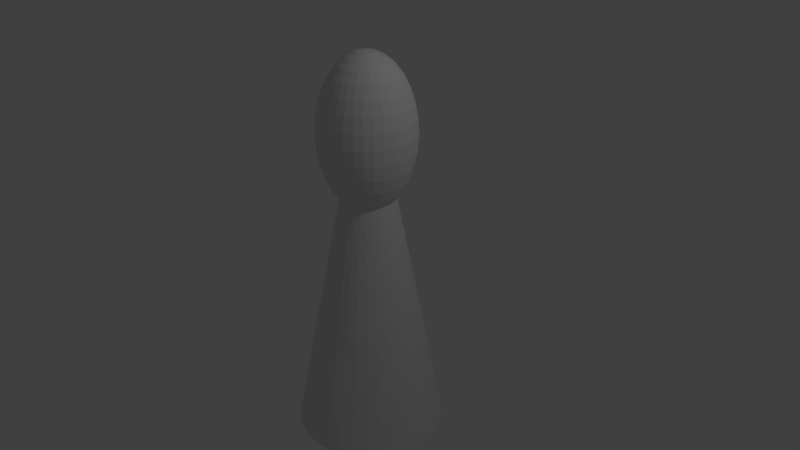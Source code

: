 # Source: Bishop.blend  (saved by Blender 2.79.0; exported with 4.5.12 LTS)
import bpy
from mathutils import Matrix  # noqa: F401  (used for matrix-valued properties, if any)

bpy.ops.wm.read_factory_settings(use_empty=True)
scene = bpy.context.scene
scene.name = 'Scene'

# ---- collections
col_collection_1 = bpy.data.collections.new('Collection 1'); scene.collection.children.link(col_collection_1)

# ---- world
world_world = bpy.data.worlds.new('World'); scene.world = world_world
world_world.color = (0.05088, 0.05088, 0.05088)
world_world.use_sun_shadow = False
world_world.sun_shadow_jitter_overblur = 0.0
world_world.cycles.sampling_method = 'MANUAL'

# ---- cameras
cam_camera = bpy.data.cameras.new('Camera')
cam_camera.clip_end = 100.0
cam_camera.lens = 35.0
cam_camera.sensor_width = 32.0
cam_camera.sensor_height = 18.0
cam_camera.ortho_scale = 7.314
cam_camera.dof.focus_distance = 0.0
cam_camera.dof.aperture_fstop = 128.0

# ---- lights
light_lamp = bpy.data.lights.new('Lamp', 'POINT')
light_lamp.transmission_factor = 0.0
light_lamp.cutoff_distance = 30.0
light_lamp.energy = 100.0
light_lamp.shadow_buffer_clip_start = 1.001
light_lamp.shadow_soft_size = 0.1
light_lamp.shadow_maximum_resolution = 0.006
light_lamp.use_absolute_resolution = True

# ---- meshes
me_cylinder = bpy.data.meshes.new('Cylinder')
me_cylinder.from_pydata([(0.0, 1.0, -1.0), (-2.124e-07, 0.3349, 0.3735), (0.1951, 0.9808, -1.0), (0.06534, 0.3285, 0.3735), (0.3827, 0.9239, -1.0), (0.1282, 0.3094, 0.3735), (0.5556, 0.8315, -1.0), (0.1861, 0.2785, 0.3735), (0.7071, 0.7071, -1.0), (0.2368, 0.2368, 0.3735), (0.8315, 0.5556, -1.0), (0.2785, 0.1861, 0.3735), (0.9239, 0.3827, -1.0), (0.3094, 0.1282, 0.3735), (0.9808, 0.1951, -1.0), (0.3285, 0.06534, 0.3735), (1.0, 7.55e-08, -1.0), (0.3349, -2.594e-08, 0.3735), (0.9808, -0.1951, -1.0), (0.3285, -0.06534, 0.3735), (0.9239, -0.3827, -1.0), (0.3094, -0.1282, 0.3735), (0.8315, -0.5556, -1.0), (0.2785, -0.1861, 0.3735), (0.7071, -0.7071, -1.0), (0.2368, -0.2368, 0.3735), (0.5556, -0.8315, -1.0), (0.1861, -0.2785, 0.3735), (0.3827, -0.9239, -1.0), (0.1282, -0.3094, 0.3735), (0.1951, -0.9808, -1.0), (0.06534, -0.3285, 0.3735), (-3.258e-07, -1.0, -1.0), (-8.11e-08, -0.3349, 0.3735), (-0.1951, -0.9808, -1.0), (-0.06534, -0.3285, 0.3735), (-0.3827, -0.9239, -1.0), (-0.1282, -0.3094, 0.3735), (-0.5556, -0.8315, -1.0), (-0.1861, -0.2785, 0.3735), (-0.7071, -0.7071, -1.0), (-0.2368, -0.2368, 0.3735), (-0.8315, -0.5556, -1.0), (-0.2785, -0.1861, 0.3735), (-0.9239, -0.3827, -1.0), (-0.3094, -0.1282, 0.3735), (-0.9808, -0.1951, -1.0), (-0.3285, -0.06534, 0.3735), (-1.0, 9.656e-07, -1.0), (-0.3349, 3.57e-07, 0.3735), (-0.9808, 0.1951, -1.0), (-0.3285, 0.06534, 0.3735), (-0.9239, 0.3827, -1.0), (-0.3094, 0.1282, 0.3735), (-0.8315, 0.5556, -1.0), (-0.2785, 0.1861, 0.3735), (-0.7071, 0.7071, -1.0), (-0.2368, 0.2368, 0.3735), (-0.5556, 0.8315, -1.0), (-0.1861, 0.2785, 0.3735), (-0.3827, 0.9239, -1.0), (-0.1282, 0.3094, 0.3735), (-0.1951, 0.9808, -1.0), (-0.06534, 0.3285, 0.3735), (5.07e-08, -2.935e-07, 0.2498), (0.02396, 0.1204, 1.061), (0.04699, 0.2362, 1.037), (0.06822, 0.343, 0.9994), (0.08683, 0.4365, 0.9485), (0.1021, 0.5133, 0.8865), (0.1134, 0.5703, 0.8157), (0.1204, 0.6054, 0.7389), (0.1228, 0.6173, 0.6591), (0.1204, 0.6054, 0.5792), (0.1134, 0.5703, 0.5025), (0.1021, 0.5133, 0.4317), (0.08683, 0.4365, 0.3697), (0.06822, 0.343, 0.3188), (0.04699, 0.2362, 0.281), (0.02396, 0.1204, 0.2577), (0.04699, 0.1134, 1.061), (0.09217, 0.2225, 1.037), (0.1338, 0.3231, 0.9994), (0.1703, 0.4112, 0.9485), (0.2003, 0.4835, 0.8865), (0.2225, 0.5372, 0.8157), (0.2362, 0.5703, 0.7389), (0.2409, 0.5815, 0.6591), (0.2362, 0.5703, 0.5792), (0.2225, 0.5372, 0.5025), (0.2003, 0.4835, 0.4317), (0.1703, 0.4112, 0.3697), (0.1338, 0.3231, 0.3188), (0.09217, 0.2225, 0.281), (0.04699, 0.1134, 0.2577), (0.06822, 0.1021, 1.061), (0.1338, 0.2003, 1.037), (0.1943, 0.2907, 0.9994), (0.2473, 0.3701, 0.9485), (0.2907, 0.4351, 0.8865), (0.3231, 0.4835, 0.8157), (0.343, 0.5133, 0.7389), (0.3497, 0.5233, 0.6591), (0.343, 0.5133, 0.5792), (0.3231, 0.4835, 0.5025), (0.2907, 0.4351, 0.4317), (0.2473, 0.3701, 0.3697), (0.1943, 0.2907, 0.3188), (0.1338, 0.2003, 0.281), (0.06822, 0.1021, 0.2577), (0.08683, 0.08683, 1.061), (0.1703, 0.1703, 1.037), (0.2473, 0.2473, 0.9994), (0.3147, 0.3147, 0.9485), (0.3701, 0.3701, 0.8865), (0.4112, 0.4112, 0.8157), (0.4365, 0.4365, 0.7389), (0.4451, 0.4451, 0.6591), (0.4365, 0.4365, 0.5792), (0.4112, 0.4112, 0.5025), (0.3701, 0.3701, 0.4317), (0.3147, 0.3147, 0.3697), (0.2473, 0.2473, 0.3188), (0.1703, 0.1703, 0.281), (0.08683, 0.08683, 0.2577), (0.1021, 0.06822, 1.061), (0.2003, 0.1338, 1.037), (0.2907, 0.1943, 0.9994), (0.3701, 0.2473, 0.9485), (0.4351, 0.2907, 0.8865), (0.4835, 0.3231, 0.8157), (0.5133, 0.343, 0.7389), (0.5233, 0.3497, 0.6591), (0.5133, 0.343, 0.5792), (0.4835, 0.3231, 0.5025), (0.4351, 0.2907, 0.4317), (0.3701, 0.2473, 0.3697), (0.2907, 0.1943, 0.3188), (0.2003, 0.1338, 0.281), (0.1021, 0.06822, 0.2577), (0.1134, 0.04699, 1.061), (0.2225, 0.09217, 1.037), (0.3231, 0.1338, 0.9994), (0.4112, 0.1703, 0.9485), (0.4835, 0.2003, 0.8865), (0.5372, 0.2225, 0.8157), (0.5703, 0.2362, 0.7389), (0.5815, 0.2409, 0.6591), (0.5703, 0.2362, 0.5792), (0.5372, 0.2225, 0.5025), (0.4835, 0.2003, 0.4317), (0.4112, 0.1703, 0.3697), (0.3231, 0.1338, 0.3188), (0.2225, 0.09217, 0.281), (0.1134, 0.04699, 0.2577), (0.1204, 0.02396, 1.061), (0.2362, 0.04699, 1.037), (0.343, 0.06822, 0.9994), (0.4365, 0.08683, 0.9485), (0.5133, 0.1021, 0.8865), (0.5703, 0.1134, 0.8157), (0.6054, 0.1204, 0.7389), (0.6173, 0.1228, 0.6591), (0.6054, 0.1204, 0.5792), (0.5703, 0.1134, 0.5025), (0.5133, 0.1021, 0.4317), (0.4365, 0.08683, 0.3697), (0.343, 0.06822, 0.3188), (0.2362, 0.04699, 0.281), (0.1204, 0.02396, 0.2577), (0.1228, -2.94e-07, 1.061), (0.2409, -2.893e-07, 1.037), (0.3497, -2.846e-07, 0.9994), (0.4451, -2.893e-07, 0.9485), (0.5233, -2.987e-07, 0.8865), (0.5815, -2.611e-07, 0.8157), (0.6173, -3.362e-07, 0.7389), (0.6294, -3.268e-07, 0.6591), (0.6173, -3.362e-07, 0.5792), (0.5815, -2.33e-07, 0.5025), (0.5233, -2.987e-07, 0.4317), (0.4451, -2.893e-07, 0.3697), (0.3497, -3.033e-07, 0.3188), (0.2409, -2.799e-07, 0.281), (0.1228, -2.822e-07, 0.2577), (0.1204, -0.02396, 1.061), (0.2362, -0.04699, 1.037), (0.343, -0.06822, 0.9994), (0.4365, -0.08683, 0.9485), (0.5133, -0.1021, 0.8865), (0.5703, -0.1134, 0.8157), (0.6054, -0.1204, 0.7389), (0.6173, -0.1228, 0.6591), (0.6054, -0.1204, 0.5792), (0.5703, -0.1134, 0.5025), (0.5133, -0.1021, 0.4317), (0.4365, -0.08683, 0.3697), (0.343, -0.06822, 0.3188), (0.2362, -0.04699, 0.281), (0.1204, -0.02396, 0.2577), (0.1134, -0.04699, 1.061), (0.2225, -0.09217, 1.037), (0.3231, -0.1338, 0.9994), (0.4112, -0.1703, 0.9485), (0.4835, -0.2003, 0.8865), (0.5372, -0.2225, 0.8157), (0.5703, -0.2362, 0.7389), (0.5815, -0.2409, 0.6591), (0.5703, -0.2362, 0.5792), (0.5372, -0.2225, 0.5025), (0.4835, -0.2003, 0.4317), (0.4112, -0.1703, 0.3697), (0.3231, -0.1338, 0.3188), (0.2225, -0.09217, 0.281), (0.1134, -0.04699, 0.2577), (0.1021, -0.06822, 1.061), (0.2003, -0.1338, 1.037), (0.2907, -0.1943, 0.9994), (0.3701, -0.2473, 0.9485), (0.4351, -0.2907, 0.8865), (0.4835, -0.3231, 0.8157), (0.5133, -0.343, 0.7389), (0.5233, -0.3497, 0.6591), (0.5133, -0.343, 0.5792), (0.4835, -0.3231, 0.5025), (0.4351, -0.2907, 0.4317), (0.3701, -0.2473, 0.3697), (0.2907, -0.1943, 0.3188), (0.2003, -0.1338, 0.281), (0.1021, -0.06822, 0.2577), (0.08683, -0.08683, 1.061), (0.1703, -0.1703, 1.037), (0.2473, -0.2473, 0.9994), (0.3147, -0.3147, 0.9485), (0.3701, -0.3701, 0.8865), (0.4112, -0.4112, 0.8157), (0.4365, -0.4365, 0.7389), (0.4451, -0.4451, 0.6591), (0.4365, -0.4365, 0.5792), (0.4112, -0.4112, 0.5025), (0.3701, -0.3701, 0.4317), (0.3147, -0.3147, 0.3697), (0.2473, -0.2473, 0.3188), (0.1703, -0.1703, 0.281), (0.08683, -0.08683, 0.2577), (0.06822, -0.1021, 1.061), (0.1338, -0.2003, 1.037), (0.1943, -0.2907, 0.9994), (0.2473, -0.3701, 0.9485), (0.2907, -0.4351, 0.8865), (0.3231, -0.4835, 0.8157), (0.343, -0.5133, 0.7389), (0.3497, -0.5233, 0.6591), (0.343, -0.5133, 0.5792), (0.3231, -0.4835, 0.5025), (0.2907, -0.4351, 0.4317), (0.2473, -0.3701, 0.3697), (0.1943, -0.2907, 0.3188), (0.1338, -0.2003, 0.281), (0.06822, -0.1021, 0.2577), (0.04699, -0.1134, 1.061), (0.09217, -0.2225, 1.037), (0.1338, -0.3231, 0.9994), (0.1703, -0.4112, 0.9485), (0.2003, -0.4835, 0.8865), (0.2225, -0.5372, 0.8157), (0.2362, -0.5703, 0.7389), (0.2409, -0.5815, 0.6591), (0.2362, -0.5703, 0.5792), (0.2225, -0.5372, 0.5025), (0.2003, -0.4835, 0.4317), (0.1703, -0.4112, 0.3697), (0.1338, -0.3231, 0.3188), (0.09217, -0.2225, 0.281), (0.04699, -0.1134, 0.2577), (0.02396, -0.1204, 1.061), (0.04699, -0.2362, 1.037), (0.06822, -0.343, 0.9994), (0.08683, -0.4365, 0.9485), (0.1021, -0.5133, 0.8865), (0.1134, -0.5703, 0.8157), (0.1204, -0.6054, 0.7389), (0.1228, -0.6173, 0.6591), (0.1204, -0.6054, 0.5792), (0.1134, -0.5703, 0.5025), (0.1021, -0.5133, 0.4317), (0.08683, -0.4365, 0.3697), (0.06822, -0.343, 0.3188), (0.04699, -0.2362, 0.281), (0.02396, -0.1204, 0.2577), (4.616e-08, -0.1228, 1.061), (7.664e-08, -0.2409, 1.037), (6.726e-08, -0.3497, 0.9994), (3.444e-08, -0.4451, 0.9485), (-3.078e-09, -0.5233, 0.8865), (9.071e-08, -0.5815, 0.8157), (-3.078e-09, -0.6173, 0.7389), (-1.246e-08, -0.6294, 0.6591), (-3.078e-09, -0.6173, 0.5792), (9.071e-08, -0.5815, 0.5025), (-3.078e-09, -0.5233, 0.4317), (3.444e-08, -0.4451, 0.3697), (4.382e-08, -0.3497, 0.3188), (5.319e-08, -0.2409, 0.281), (5.319e-08, -0.1228, 0.2577), (-0.02396, -0.1204, 1.061), (-0.04699, -0.2362, 1.037), (-0.06822, -0.343, 0.9994), (-0.08683, -0.4365, 0.9485), (-0.1021, -0.5133, 0.8865), (-0.1134, -0.5703, 0.8157), (-0.1204, -0.6054, 0.7389), (-0.1228, -0.6173, 0.6591), (-0.1204, -0.6054, 0.5792), (-0.1134, -0.5703, 0.5025), (-0.1021, -0.5133, 0.4317), (-0.08683, -0.4365, 0.3697), (-0.06822, -0.343, 0.3188), (-0.04699, -0.2362, 0.281), (-0.02396, -0.1204, 0.2577), (-2.778e-08, -4.829e-07, 1.068), (-0.04699, -0.1134, 1.061), (-0.09217, -0.2225, 1.037), (-0.1338, -0.3231, 0.9994), (-0.1703, -0.4112, 0.9485), (-0.2003, -0.4835, 0.8865), (-0.2225, -0.5372, 0.8157), (-0.2362, -0.5703, 0.7389), (-0.2409, -0.5815, 0.6591), (-0.2362, -0.5703, 0.5792), (-0.2225, -0.5372, 0.5025), (-0.2003, -0.4835, 0.4317), (-0.1703, -0.4112, 0.3697), (-0.1338, -0.3231, 0.3188), (-0.09217, -0.2225, 0.281), (-0.04699, -0.1134, 0.2577), (-0.06822, -0.1021, 1.061), (-0.1338, -0.2003, 1.037), (-0.1943, -0.2907, 0.9994), (-0.2473, -0.3701, 0.9485), (-0.2907, -0.4351, 0.8865), (-0.3231, -0.4835, 0.8157), (-0.343, -0.5133, 0.7389), (-0.3497, -0.5233, 0.6591), (-0.343, -0.5133, 0.5792), (-0.3231, -0.4835, 0.5025), (-0.2907, -0.4351, 0.4317), (-0.2473, -0.3701, 0.3697), (-0.1943, -0.2907, 0.3188), (-0.1338, -0.2003, 0.281), (-0.06822, -0.1021, 0.2577), (-0.08683, -0.08683, 1.061), (-0.1703, -0.1703, 1.037), (-0.2473, -0.2473, 0.9994), (-0.3147, -0.3147, 0.9485), (-0.3701, -0.3701, 0.8865), (-0.4112, -0.4112, 0.8157), (-0.4365, -0.4365, 0.7389), (-0.4451, -0.4451, 0.6591), (-0.4365, -0.4365, 0.5792), (-0.4112, -0.4112, 0.5025), (-0.3701, -0.3701, 0.4317), (-0.3147, -0.3147, 0.3697), (-0.2473, -0.2473, 0.3188), (-0.1703, -0.1703, 0.281), (-0.08683, -0.08683, 0.2577), (-0.1021, -0.06822, 1.061), (-0.2003, -0.1338, 1.037), (-0.2907, -0.1943, 0.9994), (-0.3701, -0.2473, 0.9485), (-0.4351, -0.2907, 0.8865), (-0.4835, -0.3231, 0.8157), (-0.5133, -0.343, 0.7389), (-0.5233, -0.3497, 0.6591), (-0.5133, -0.343, 0.5792), (-0.4835, -0.3231, 0.5025), (-0.4351, -0.2907, 0.4317), (-0.3701, -0.2473, 0.3697), (-0.2907, -0.1943, 0.3188), (-0.2003, -0.1338, 0.281), (-0.1021, -0.06822, 0.2577), (-0.1134, -0.04699, 1.061), (-0.2225, -0.09217, 1.037), (-0.3231, -0.1338, 0.9994), (-0.4112, -0.1703, 0.9485), (-0.4835, -0.2003, 0.8865), (-0.5372, -0.2225, 0.8157), (-0.5703, -0.2362, 0.7389), (-0.5815, -0.2409, 0.6591), (-0.5703, -0.2362, 0.5792), (-0.5372, -0.2225, 0.5025), (-0.4835, -0.2003, 0.4317), (-0.4112, -0.1703, 0.3697), (-0.3231, -0.1338, 0.3188), (-0.2225, -0.09217, 0.281), (-0.1134, -0.04699, 0.2577), (-0.1204, -0.02396, 1.061), (-0.2362, -0.04699, 1.037), (-0.343, -0.06822, 0.9994), (-0.4365, -0.08683, 0.9485), (-0.5133, -0.1021, 0.8865), (-0.5703, -0.1134, 0.8157), (-0.6054, -0.1204, 0.7389), (-0.6173, -0.1228, 0.6591), (-0.6054, -0.1204, 0.5792), (-0.5703, -0.1134, 0.5025), (-0.5133, -0.1021, 0.4317), (-0.4365, -0.08683, 0.3697), (-0.343, -0.06822, 0.3188), (-0.2362, -0.04699, 0.281), (-0.1204, -0.02396, 0.2577), (-0.1228, -2.846e-07, 1.061), (-0.2409, -2.658e-07, 1.037), (-0.3497, -2.658e-07, 0.9994), (-0.4451, -2.049e-07, 0.9485), (-0.5233, -1.767e-07, 0.8865), (-0.5815, -2.893e-07, 0.8157), (-0.6173, -1.486e-07, 0.7389), (-0.6294, -1.767e-07, 0.6591), (-0.6173, -1.486e-07, 0.5792), (-0.5815, -2.893e-07, 0.5025), (-0.5233, -1.767e-07, 0.4317), (-0.4451, -2.049e-07, 0.3697), (-0.3497, -2.518e-07, 0.3188), (-0.2409, -2.471e-07, 0.281), (-0.1228, -2.869e-07, 0.2577), (-0.1204, 0.02396, 1.061), (-0.2362, 0.04699, 1.037), (-0.343, 0.06822, 0.9994), (-0.4365, 0.08683, 0.9485), (-0.5133, 0.1021, 0.8865), (-0.5703, 0.1134, 0.8157), (-0.6054, 0.1204, 0.7389), (-0.6173, 0.1228, 0.6591), (-0.6054, 0.1204, 0.5792), (-0.5703, 0.1134, 0.5025), (-0.5133, 0.1021, 0.4317), (-0.4365, 0.08683, 0.3697), (-0.343, 0.06822, 0.3188), (-0.2362, 0.04699, 0.281), (-0.1204, 0.02396, 0.2577), (-0.1134, 0.04699, 1.061), (-0.2225, 0.09217, 1.037), (-0.3231, 0.1338, 0.9994), (-0.4112, 0.1703, 0.9485), (-0.4835, 0.2003, 0.8865), (-0.5372, 0.2225, 0.8157), (-0.5703, 0.2362, 0.7389), (-0.5815, 0.2409, 0.6591), (-0.5703, 0.2362, 0.5792), (-0.5372, 0.2225, 0.5025), (-0.4835, 0.2003, 0.4317), (-0.4112, 0.1703, 0.3697), (-0.3231, 0.1338, 0.3188), (-0.2225, 0.09217, 0.281), (-0.1134, 0.04699, 0.2577), (-0.1021, 0.06822, 1.061), (-0.2003, 0.1338, 1.037), (-0.2907, 0.1943, 0.9994), (-0.3701, 0.2473, 0.9485), (-0.4351, 0.2907, 0.8865), (-0.4835, 0.3231, 0.8157), (-0.5133, 0.343, 0.7389), (-0.5233, 0.3497, 0.6591), (-0.5133, 0.343, 0.5792), (-0.4835, 0.3231, 0.5025), (-0.4351, 0.2907, 0.4317), (-0.3701, 0.2473, 0.3697), (-0.2907, 0.1943, 0.3188), (-0.2003, 0.1338, 0.281), (-0.1021, 0.06822, 0.2577), (-0.08683, 0.08683, 1.061), (-0.1703, 0.1703, 1.037), (-0.2473, 0.2473, 0.9994), (-0.3147, 0.3147, 0.9485), (-0.3701, 0.3701, 0.8865), (-0.4112, 0.4112, 0.8157), (-0.4365, 0.4365, 0.7389), (-0.4451, 0.4451, 0.6591), (-0.4365, 0.4365, 0.5792), (-0.4112, 0.4112, 0.5025), (-0.3701, 0.3701, 0.4317), (-0.3147, 0.3147, 0.3697), (-0.2473, 0.2473, 0.3188), (-0.1703, 0.1703, 0.281), (-0.08683, 0.08683, 0.2577), (-0.06822, 0.1021, 1.061), (-0.1338, 0.2003, 1.037), (-0.1943, 0.2907, 0.9994), (-0.2473, 0.3701, 0.9485), (-0.2907, 0.4351, 0.8865), (-0.3231, 0.4835, 0.8157), (-0.343, 0.5133, 0.7389), (-0.3497, 0.5233, 0.6591), (-0.343, 0.5133, 0.5792), (-0.3231, 0.4835, 0.5025), (-0.2907, 0.4351, 0.4317), (-0.2473, 0.3701, 0.3697), (-0.1943, 0.2907, 0.3188), (-0.1338, 0.2003, 0.281), (-0.06822, 0.1021, 0.2577), (-0.04699, 0.1134, 1.061), (-0.09217, 0.2225, 1.037), (-0.1338, 0.3231, 0.9994), (-0.1703, 0.4112, 0.9485), (-0.2003, 0.4835, 0.8865), (-0.2225, 0.5372, 0.8157), (-0.2362, 0.5703, 0.7389), (-0.2409, 0.5815, 0.6591), (-0.2362, 0.5703, 0.5792), (-0.2225, 0.5372, 0.5025), (-0.2003, 0.4835, 0.4317), (-0.1703, 0.4112, 0.3697), (-0.1338, 0.3231, 0.3188), (-0.09217, 0.2225, 0.281), (-0.04699, 0.1134, 0.2577), (-0.02396, 0.1204, 1.061), (-0.04699, 0.2362, 1.037), (-0.06822, 0.343, 0.9994), (-0.08683, 0.4365, 0.9485), (-0.1021, 0.5133, 0.8865), (-0.1134, 0.5703, 0.8157), (-0.1204, 0.6054, 0.7389), (-0.1228, 0.6173, 0.6591), (-0.1204, 0.6054, 0.5792), (-0.1134, 0.5703, 0.5025), (-0.1021, 0.5133, 0.4317), (-0.08683, 0.4365, 0.3697), (-0.06822, 0.343, 0.3188), (-0.04699, 0.2362, 0.281), (-0.02396, 0.1204, 0.2577), (7.43e-08, 0.1228, 1.061), (1.001e-07, 0.2409, 1.037), (1.188e-07, 0.3497, 0.9994), (1.47e-07, 0.4451, 0.9485), (2.22e-07, 0.5233, 0.8865), (9.071e-08, 0.5815, 0.8157), (2.126e-07, 0.6173, 0.7389), (2.22e-07, 0.6294, 0.6591), (2.126e-07, 0.6173, 0.5792), (9.071e-08, 0.5815, 0.5025), (2.22e-07, 0.5233, 0.4317), (1.47e-07, 0.4451, 0.3697), (1.282e-07, 0.3497, 0.3188), (1.001e-07, 0.2409, 0.281), (6.023e-08, 0.1228, 0.2577)], [], [(0, 1, 3, 2), (2, 3, 5, 4), (4, 5, 7, 6), (6, 7, 9, 8), (8, 9, 11, 10), (10, 11, 13, 12), (12, 13, 15, 14), (14, 15, 17, 16), (16, 17, 19, 18), (18, 19, 21, 20), (20, 21, 23, 22), (22, 23, 25, 24), (24, 25, 27, 26), (26, 27, 29, 28), (28, 29, 31, 30), (30, 31, 33, 32), (32, 33, 35, 34), (34, 35, 37, 36), (36, 37, 39, 38), (38, 39, 41, 40), (40, 41, 43, 42), (42, 43, 45, 44), (44, 45, 47, 46), (46, 47, 49, 48), (48, 49, 51, 50), (50, 51, 53, 52), (52, 53, 55, 54), (54, 55, 57, 56), (56, 57, 59, 58), (58, 59, 61, 60), (3, 1, 63, 61, 59, 57, 55, 53, 51, 49, 47, 45, 43, 41, 39, 37, 35, 33, 31, 29, 27, 25, 23, 21, 19, 17, 15, 13, 11, 9, 7, 5), (60, 61, 63, 62), (62, 63, 1, 0), (0, 2, 4, 6, 8, 10, 12, 14, 16, 18, 20, 22, 24, 26, 28, 30, 32, 34, 36, 38, 40, 42, 44, 46, 48, 50, 52, 54, 56, 58, 60, 62), (539, 538, 72, 73), (532, 531, 65, 66), (540, 539, 73, 74), (533, 532, 66, 67), (541, 540, 74, 75), (534, 533, 67, 68), (542, 541, 75, 76), (535, 534, 68, 69), (543, 542, 76, 77), (536, 535, 69, 70), (544, 543, 77, 78), (537, 536, 70, 71), (545, 544, 78, 79), (538, 537, 71, 72), (531, 320, 65), (64, 545, 79), (79, 78, 93, 94), (72, 71, 86, 87), (65, 320, 80), (64, 79, 94), (73, 72, 87, 88), (66, 65, 80, 81), (74, 73, 88, 89), (67, 66, 81, 82), (75, 74, 89, 90), (68, 67, 82, 83), (76, 75, 90, 91), (69, 68, 83, 84), (77, 76, 91, 92), (70, 69, 84, 85), (78, 77, 92, 93), (71, 70, 85, 86), (91, 90, 105, 106), (84, 83, 98, 99), (92, 91, 106, 107), (85, 84, 99, 100), (93, 92, 107, 108), (86, 85, 100, 101), (94, 93, 108, 109), (87, 86, 101, 102), (80, 320, 95), (64, 94, 109), (88, 87, 102, 103), (81, 80, 95, 96), (89, 88, 103, 104), (82, 81, 96, 97), (90, 89, 104, 105), (83, 82, 97, 98), (95, 320, 110), (64, 109, 124), (103, 102, 117, 118), (96, 95, 110, 111), (104, 103, 118, 119), (97, 96, 111, 112), (105, 104, 119, 120), (98, 97, 112, 113), (106, 105, 120, 121), (99, 98, 113, 114), (107, 106, 121, 122), (100, 99, 114, 115), (108, 107, 122, 123), (101, 100, 115, 116), (109, 108, 123, 124), (102, 101, 116, 117), (114, 113, 128, 129), (122, 121, 136, 137), (115, 114, 129, 130), (123, 122, 137, 138), (116, 115, 130, 131), (124, 123, 138, 139), (117, 116, 131, 132), (110, 320, 125), (64, 124, 139), (118, 117, 132, 133), (111, 110, 125, 126), (119, 118, 133, 134), (112, 111, 126, 127), (120, 119, 134, 135), (113, 112, 127, 128), (121, 120, 135, 136), (133, 132, 147, 148), (126, 125, 140, 141), (134, 133, 148, 149), (127, 126, 141, 142), (135, 134, 149, 150), (128, 127, 142, 143), (136, 135, 150, 151), (129, 128, 143, 144), (137, 136, 151, 152), (130, 129, 144, 145), (138, 137, 152, 153), (131, 130, 145, 146), (139, 138, 153, 154), (132, 131, 146, 147), (125, 320, 140), (64, 139, 154), (152, 151, 166, 167), (145, 144, 159, 160), (153, 152, 167, 168), (146, 145, 160, 161), (154, 153, 168, 169), (147, 146, 161, 162), (140, 320, 155), (64, 154, 169), (148, 147, 162, 163), (141, 140, 155, 156), (149, 148, 163, 164), (142, 141, 156, 157), (150, 149, 164, 165), (143, 142, 157, 158), (151, 150, 165, 166), (144, 143, 158, 159), (156, 155, 170, 171), (164, 163, 178, 179), (157, 156, 171, 172), (165, 164, 179, 180), (158, 157, 172, 173), (166, 165, 180, 181), (159, 158, 173, 174), (167, 166, 181, 182), (160, 159, 174, 175), (168, 167, 182, 183), (161, 160, 175, 176), (169, 168, 183, 184), (162, 161, 176, 177), (155, 320, 170), (64, 169, 184), (163, 162, 177, 178), (175, 174, 189, 190), (183, 182, 197, 198), (176, 175, 190, 191), (184, 183, 198, 199), (177, 176, 191, 192), (170, 320, 185), (64, 184, 199), (178, 177, 192, 193), (171, 170, 185, 186), (179, 178, 193, 194), (172, 171, 186, 187), (180, 179, 194, 195), (173, 172, 187, 188), (181, 180, 195, 196), (174, 173, 188, 189), (182, 181, 196, 197), (194, 193, 208, 209), (187, 186, 201, 202), (195, 194, 209, 210), (188, 187, 202, 203), (196, 195, 210, 211), (189, 188, 203, 204), (197, 196, 211, 212), (190, 189, 204, 205), (198, 197, 212, 213), (191, 190, 205, 206), (199, 198, 213, 214), (192, 191, 206, 207), (185, 320, 200), (64, 199, 214), (193, 192, 207, 208), (186, 185, 200, 201), (213, 212, 227, 228), (206, 205, 220, 221), (214, 213, 228, 229), (207, 206, 221, 222), (200, 320, 215), (64, 214, 229), (208, 207, 222, 223), (201, 200, 215, 216), (209, 208, 223, 224), (202, 201, 216, 217), (210, 209, 224, 225), (203, 202, 217, 218), (211, 210, 225, 226), (204, 203, 218, 219), (212, 211, 226, 227), (205, 204, 219, 220), (225, 224, 239, 240), (218, 217, 232, 233), (226, 225, 240, 241), (219, 218, 233, 234), (227, 226, 241, 242), (220, 219, 234, 235), (228, 227, 242, 243), (221, 220, 235, 236), (229, 228, 243, 244), (222, 221, 236, 237), (215, 320, 230), (64, 229, 244), (223, 222, 237, 238), (216, 215, 230, 231), (224, 223, 238, 239), (217, 216, 231, 232), (244, 243, 258, 259), (237, 236, 251, 252), (230, 320, 245), (64, 244, 259), (238, 237, 252, 253), (231, 230, 245, 246), (239, 238, 253, 254), (232, 231, 246, 247), (240, 239, 254, 255), (233, 232, 247, 248), (241, 240, 255, 256), (234, 233, 248, 249), (242, 241, 256, 257), (235, 234, 249, 250), (243, 242, 257, 258), (236, 235, 250, 251), (248, 247, 262, 263), (256, 255, 270, 271), (249, 248, 263, 264), (257, 256, 271, 272), (250, 249, 264, 265), (258, 257, 272, 273), (251, 250, 265, 266), (259, 258, 273, 274), (252, 251, 266, 267), (245, 320, 260), (64, 259, 274), (253, 252, 267, 268), (246, 245, 260, 261), (254, 253, 268, 269), (247, 246, 261, 262), (255, 254, 269, 270), (267, 266, 281, 282), (260, 320, 275), (64, 274, 289), (268, 267, 282, 283), (261, 260, 275, 276), (269, 268, 283, 284), (262, 261, 276, 277), (270, 269, 284, 285), (263, 262, 277, 278), (271, 270, 285, 286), (264, 263, 278, 279), (272, 271, 286, 287), (265, 264, 279, 280), (273, 272, 287, 288), (266, 265, 280, 281), (274, 273, 288, 289), (286, 285, 300, 301), (279, 278, 293, 294), (287, 286, 301, 302), (280, 279, 294, 295), (288, 287, 302, 303), (281, 280, 295, 296), (289, 288, 303, 304), (282, 281, 296, 297), (275, 320, 290), (64, 289, 304), (283, 282, 297, 298), (276, 275, 290, 291), (284, 283, 298, 299), (277, 276, 291, 292), (285, 284, 299, 300), (278, 277, 292, 293), (290, 320, 305), (64, 304, 319), (298, 297, 312, 313), (291, 290, 305, 306), (299, 298, 313, 314), (292, 291, 306, 307), (300, 299, 314, 315), (293, 292, 307, 308), (301, 300, 315, 316), (294, 293, 308, 309), (302, 301, 316, 317), (295, 294, 309, 310), (303, 302, 317, 318), (296, 295, 310, 311), (304, 303, 318, 319), (297, 296, 311, 312), (309, 308, 324, 325), (317, 316, 332, 333), (310, 309, 325, 326), (318, 317, 333, 334), (311, 310, 326, 327), (319, 318, 334, 335), (312, 311, 327, 328), (305, 320, 321), (64, 319, 335), (313, 312, 328, 329), (306, 305, 321, 322), (314, 313, 329, 330), (307, 306, 322, 323), (315, 314, 330, 331), (308, 307, 323, 324), (316, 315, 331, 332), (329, 328, 343, 344), (322, 321, 336, 337), (330, 329, 344, 345), (323, 322, 337, 338), (331, 330, 345, 346), (324, 323, 338, 339), (332, 331, 346, 347), (325, 324, 339, 340), (333, 332, 347, 348), (326, 325, 340, 341), (334, 333, 348, 349), (327, 326, 341, 342), (335, 334, 349, 350), (328, 327, 342, 343), (321, 320, 336), (64, 335, 350), (348, 347, 362, 363), (341, 340, 355, 356), (349, 348, 363, 364), (342, 341, 356, 357), (350, 349, 364, 365), (343, 342, 357, 358), (336, 320, 351), (64, 350, 365), (344, 343, 358, 359), (337, 336, 351, 352), (345, 344, 359, 360), (338, 337, 352, 353), (346, 345, 360, 361), (339, 338, 353, 354), (347, 346, 361, 362), (340, 339, 354, 355), (360, 359, 374, 375), (353, 352, 367, 368), (361, 360, 375, 376), (354, 353, 368, 369), (362, 361, 376, 377), (355, 354, 369, 370), (363, 362, 377, 378), (356, 355, 370, 371), (364, 363, 378, 379), (357, 356, 371, 372), (365, 364, 379, 380), (358, 357, 372, 373), (351, 320, 366), (64, 365, 380), (359, 358, 373, 374), (352, 351, 366, 367), (379, 378, 393, 394), (372, 371, 386, 387), (380, 379, 394, 395), (373, 372, 387, 388), (366, 320, 381), (64, 380, 395), (374, 373, 388, 389), (367, 366, 381, 382), (375, 374, 389, 390), (368, 367, 382, 383), (376, 375, 390, 391), (369, 368, 383, 384), (377, 376, 391, 392), (370, 369, 384, 385), (378, 377, 392, 393), (371, 370, 385, 386), (383, 382, 397, 398), (391, 390, 405, 406), (384, 383, 398, 399), (392, 391, 406, 407), (385, 384, 399, 400), (393, 392, 407, 408), (386, 385, 400, 401), (394, 393, 408, 409), (387, 386, 401, 402), (395, 394, 409, 410), (388, 387, 402, 403), (381, 320, 396), (64, 395, 410), (389, 388, 403, 404), (382, 381, 396, 397), (390, 389, 404, 405), (402, 401, 416, 417), (410, 409, 424, 425), (403, 402, 417, 418), (396, 320, 411), (64, 410, 425), (404, 403, 418, 419), (397, 396, 411, 412), (405, 404, 419, 420), (398, 397, 412, 413), (406, 405, 420, 421), (399, 398, 413, 414), (407, 406, 421, 422), (400, 399, 414, 415), (408, 407, 422, 423), (401, 400, 415, 416), (409, 408, 423, 424), (421, 420, 435, 436), (414, 413, 428, 429), (422, 421, 436, 437), (415, 414, 429, 430), (423, 422, 437, 438), (416, 415, 430, 431), (424, 423, 438, 439), (417, 416, 431, 432), (425, 424, 439, 440), (418, 417, 432, 433), (411, 320, 426), (64, 425, 440), (419, 418, 433, 434), (412, 411, 426, 427), (420, 419, 434, 435), (413, 412, 427, 428), (440, 439, 454, 455), (433, 432, 447, 448), (426, 320, 441), (64, 440, 455), (434, 433, 448, 449), (427, 426, 441, 442), (435, 434, 449, 450), (428, 427, 442, 443), (436, 435, 450, 451), (429, 428, 443, 444), (437, 436, 451, 452), (430, 429, 444, 445), (438, 437, 452, 453), (431, 430, 445, 446), (439, 438, 453, 454), (432, 431, 446, 447), (444, 443, 458, 459), (452, 451, 466, 467), (445, 444, 459, 460), (453, 452, 467, 468), (446, 445, 460, 461), (454, 453, 468, 469), (447, 446, 461, 462), (455, 454, 469, 470), (448, 447, 462, 463), (441, 320, 456), (64, 455, 470), (449, 448, 463, 464), (442, 441, 456, 457), (450, 449, 464, 465), (443, 442, 457, 458), (451, 450, 465, 466), (463, 462, 477, 478), (456, 320, 471), (64, 470, 485), (464, 463, 478, 479), (457, 456, 471, 472), (465, 464, 479, 480), (458, 457, 472, 473), (466, 465, 480, 481), (459, 458, 473, 474), (467, 466, 481, 482), (460, 459, 474, 475), (468, 467, 482, 483), (461, 460, 475, 476), (469, 468, 483, 484), (462, 461, 476, 477), (470, 469, 484, 485), (482, 481, 496, 497), (475, 474, 489, 490), (483, 482, 497, 498), (476, 475, 490, 491), (484, 483, 498, 499), (477, 476, 491, 492), (485, 484, 499, 500), (478, 477, 492, 493), (471, 320, 486), (64, 485, 500), (479, 478, 493, 494), (472, 471, 486, 487), (480, 479, 494, 495), (473, 472, 487, 488), (481, 480, 495, 496), (474, 473, 488, 489), (64, 500, 515), (494, 493, 508, 509), (487, 486, 501, 502), (495, 494, 509, 510), (488, 487, 502, 503), (496, 495, 510, 511), (489, 488, 503, 504), (497, 496, 511, 512), (490, 489, 504, 505), (498, 497, 512, 513), (491, 490, 505, 506), (499, 498, 513, 514), (492, 491, 506, 507), (500, 499, 514, 515), (493, 492, 507, 508), (486, 320, 501), (513, 512, 527, 528), (506, 505, 520, 521), (514, 513, 528, 529), (507, 506, 521, 522), (515, 514, 529, 530), (508, 507, 522, 523), (501, 320, 516), (64, 515, 530), (509, 508, 523, 524), (502, 501, 516, 517), (510, 509, 524, 525), (503, 502, 517, 518), (511, 510, 525, 526), (504, 503, 518, 519), (512, 511, 526, 527), (505, 504, 519, 520), (517, 516, 531, 532), (525, 524, 539, 540), (518, 517, 532, 533), (526, 525, 540, 541), (519, 518, 533, 534), (527, 526, 541, 542), (520, 519, 534, 535), (528, 527, 542, 543), (521, 520, 535, 536), (529, 528, 543, 544), (522, 521, 536, 537), (530, 529, 544, 545), (523, 522, 537, 538), (516, 320, 531), (64, 530, 545), (524, 523, 538, 539)])
me_cylinder.use_remesh_preserve_volume = False
me_cylinder.use_remesh_preserve_attributes = False
me_cylinder.use_mirror_vertex_groups = False
me_cylinder.update()

# ---- objects
ob_cylinder = bpy.data.objects.new('Cylinder', me_cylinder)
ob_lamp = bpy.data.objects.new('Lamp', light_lamp)
ob_camera = bpy.data.objects.new('Camera', cam_camera)

# ---- transforms, parenting, visibility, modifiers, constraints
ob_cylinder.location = (0.0, 0.0, 0.0)
ob_cylinder.scale = (1.0, 1.0, 2.5)
ob_cylinder.lineart.crease_threshold = 0.0
ob_lamp.location = (4.076, 1.005, 5.904)
ob_lamp.rotation_euler = (0.6503, 0.05522, 1.866)
ob_lamp.lock_rotations_4d = False
ob_lamp.empty_display_type = 'ARROWS'
ob_lamp.color = (0.0, 0.0, 0.0, 0.0)
ob_lamp.lineart.crease_threshold = 0.0
ob_camera.location = (7.481, -6.508, 5.344)
ob_camera.rotation_euler = (1.109, 0.0, 0.8149)
ob_camera.lock_rotations_4d = False
ob_camera.empty_display_type = 'ARROWS'
ob_camera.color = (0.0, 0.0, 0.0, 0.0)
ob_camera.display_type = 'WIRE'
ob_camera.lineart.crease_threshold = 0.0

# ---- collection membership
col_collection_1.objects.link(ob_cylinder)
col_collection_1.objects.link(ob_lamp)
col_collection_1.objects.link(ob_camera)

# ---- scene / render settings (as saved in the file)
scene.camera = ob_camera
scene.frame_start = 1; scene.frame_end = 250; scene.frame_set(1)
scene.render.engine = 'BLENDER_EEVEE_NEXT'
scene.render.resolution_percentage = 50
scene.render.dither_intensity = 0.0
scene.cycles.use_denoising = False
scene.cycles.samples = 128
scene.cycles.sampling_pattern = 'TABULATED_SOBOL'
scene.cycles.use_adaptive_sampling = False
scene.cycles.use_light_tree = False
scene.cycles.blur_glossy = 0.0
scene.cycles.sample_clamp_indirect = 0.0
scene.view_settings.view_transform = 'Standard'
bpy.context.view_layer.update()
